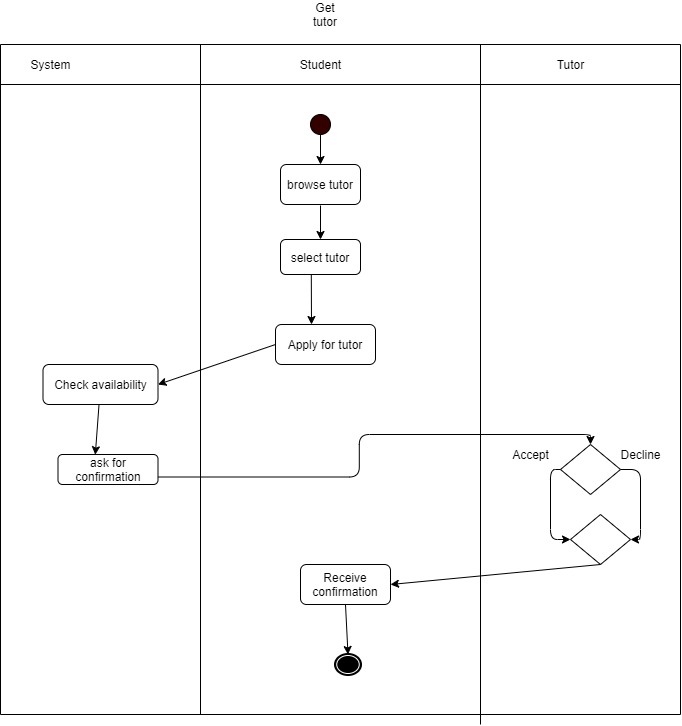

The diagram above was exported from draw.io. Its source (the exported page's mxGraphModel, read from the mxfile embedded in the PNG):
<mxGraphModel dx="1038" dy="523" grid="1" gridSize="10" guides="1" tooltips="1" connect="1" arrows="1" fold="1" page="1" pageScale="1" pageWidth="850" pageHeight="1100" math="0" shadow="0">
  <root>
    <mxCell id="0" />
    <mxCell id="1" parent="0" />
    <mxCell id="RFIei6wMyHYTJ7MpXceT-1" value="" style="ellipse;whiteSpace=wrap;html=1;aspect=fixed;fillColor=#330000;" vertex="1" parent="1">
      <mxGeometry x="390" y="150" width="20" height="20" as="geometry" />
    </mxCell>
    <mxCell id="RFIei6wMyHYTJ7MpXceT-2" value="browse tutor" style="rounded=1;whiteSpace=wrap;html=1;fillColor=#FFFFFF;" vertex="1" parent="1">
      <mxGeometry x="360" y="200" width="80" height="40" as="geometry" />
    </mxCell>
    <mxCell id="RFIei6wMyHYTJ7MpXceT-3" value="select tutor" style="rounded=1;whiteSpace=wrap;html=1;fillColor=#FFFFFF;" vertex="1" parent="1">
      <mxGeometry x="360" y="275" width="80" height="35" as="geometry" />
    </mxCell>
    <mxCell id="RFIei6wMyHYTJ7MpXceT-5" value="ask for confirmation" style="rounded=1;whiteSpace=wrap;html=1;fillColor=#FFFFFF;" vertex="1" parent="1">
      <mxGeometry x="137.5" y="490" width="100" height="30" as="geometry" />
    </mxCell>
    <mxCell id="RFIei6wMyHYTJ7MpXceT-6" value="Check availability" style="rounded=1;whiteSpace=wrap;html=1;fillColor=#FFFFFF;" vertex="1" parent="1">
      <mxGeometry x="122.5" y="400" width="115" height="40" as="geometry" />
    </mxCell>
    <mxCell id="RFIei6wMyHYTJ7MpXceT-9" value="" style="endArrow=classic;html=1;exitX=0.5;exitY=1;exitDx=0;exitDy=0;entryX=0.5;entryY=0;entryDx=0;entryDy=0;" edge="1" parent="1" source="RFIei6wMyHYTJ7MpXceT-1" target="RFIei6wMyHYTJ7MpXceT-2">
      <mxGeometry width="50" height="50" relative="1" as="geometry">
        <mxPoint x="400" y="320" as="sourcePoint" />
        <mxPoint x="450" y="270" as="targetPoint" />
      </mxGeometry>
    </mxCell>
    <mxCell id="RFIei6wMyHYTJ7MpXceT-16" value="" style="endArrow=none;html=1;" edge="1" parent="1">
      <mxGeometry width="50" height="50" relative="1" as="geometry">
        <mxPoint x="280" y="750" as="sourcePoint" />
        <mxPoint x="280" y="80" as="targetPoint" />
      </mxGeometry>
    </mxCell>
    <mxCell id="RFIei6wMyHYTJ7MpXceT-17" value="" style="endArrow=none;html=1;" edge="1" parent="1">
      <mxGeometry width="50" height="50" relative="1" as="geometry">
        <mxPoint x="560" y="760" as="sourcePoint" />
        <mxPoint x="560" y="80" as="targetPoint" />
      </mxGeometry>
    </mxCell>
    <mxCell id="RFIei6wMyHYTJ7MpXceT-18" value="" style="endArrow=none;html=1;" edge="1" parent="1">
      <mxGeometry width="50" height="50" relative="1" as="geometry">
        <mxPoint x="80" y="120" as="sourcePoint" />
        <mxPoint x="760" y="120" as="targetPoint" />
      </mxGeometry>
    </mxCell>
    <mxCell id="RFIei6wMyHYTJ7MpXceT-19" value="" style="endArrow=none;html=1;" edge="1" parent="1">
      <mxGeometry width="50" height="50" relative="1" as="geometry">
        <mxPoint x="80" y="80" as="sourcePoint" />
        <mxPoint x="760" y="80" as="targetPoint" />
      </mxGeometry>
    </mxCell>
    <mxCell id="RFIei6wMyHYTJ7MpXceT-20" value="System" style="text;html=1;align=center;verticalAlign=middle;resizable=0;points=[];autosize=1;" vertex="1" parent="1">
      <mxGeometry x="100" y="90" width="60" height="20" as="geometry" />
    </mxCell>
    <mxCell id="RFIei6wMyHYTJ7MpXceT-21" value="Student" style="text;html=1;align=center;verticalAlign=middle;resizable=0;points=[];autosize=1;" vertex="1" parent="1">
      <mxGeometry x="370" y="90" width="60" height="20" as="geometry" />
    </mxCell>
    <mxCell id="RFIei6wMyHYTJ7MpXceT-22" value="Tutor" style="text;html=1;align=center;verticalAlign=middle;resizable=0;points=[];autosize=1;" vertex="1" parent="1">
      <mxGeometry x="630" y="90" width="40" height="20" as="geometry" />
    </mxCell>
    <mxCell id="RFIei6wMyHYTJ7MpXceT-23" value="" style="endArrow=none;html=1;" edge="1" parent="1">
      <mxGeometry width="50" height="50" relative="1" as="geometry">
        <mxPoint x="80" y="750" as="sourcePoint" />
        <mxPoint x="80" y="80" as="targetPoint" />
      </mxGeometry>
    </mxCell>
    <mxCell id="RFIei6wMyHYTJ7MpXceT-24" value="" style="endArrow=none;html=1;" edge="1" parent="1">
      <mxGeometry width="50" height="50" relative="1" as="geometry">
        <mxPoint x="760" y="750" as="sourcePoint" />
        <mxPoint x="760" y="80" as="targetPoint" />
      </mxGeometry>
    </mxCell>
    <mxCell id="RFIei6wMyHYTJ7MpXceT-26" value="Get tutor" style="text;html=1;strokeColor=none;fillColor=none;align=center;verticalAlign=middle;whiteSpace=wrap;rounded=0;" vertex="1" parent="1">
      <mxGeometry x="385" y="40" width="40" height="20" as="geometry" />
    </mxCell>
    <mxCell id="RFIei6wMyHYTJ7MpXceT-27" value="Apply for tutor" style="rounded=1;whiteSpace=wrap;html=1;" vertex="1" parent="1">
      <mxGeometry x="355" y="360" width="100" height="40" as="geometry" />
    </mxCell>
    <mxCell id="RFIei6wMyHYTJ7MpXceT-28" value="" style="endArrow=classic;html=1;entryX=0.5;entryY=0;entryDx=0;entryDy=0;" edge="1" parent="1" target="RFIei6wMyHYTJ7MpXceT-3">
      <mxGeometry width="50" height="50" relative="1" as="geometry">
        <mxPoint x="400" y="241" as="sourcePoint" />
        <mxPoint x="388" y="270" as="targetPoint" />
      </mxGeometry>
    </mxCell>
    <mxCell id="RFIei6wMyHYTJ7MpXceT-29" value="" style="endArrow=classic;html=1;exitX=0.385;exitY=1.006;exitDx=0;exitDy=0;exitPerimeter=0;" edge="1" parent="1" source="RFIei6wMyHYTJ7MpXceT-3">
      <mxGeometry width="50" height="50" relative="1" as="geometry">
        <mxPoint x="400" y="320" as="sourcePoint" />
        <mxPoint x="391" y="360" as="targetPoint" />
      </mxGeometry>
    </mxCell>
    <mxCell id="RFIei6wMyHYTJ7MpXceT-30" value="" style="endArrow=classic;html=1;exitX=0;exitY=0.5;exitDx=0;exitDy=0;entryX=1;entryY=0.5;entryDx=0;entryDy=0;" edge="1" parent="1" source="RFIei6wMyHYTJ7MpXceT-27" target="RFIei6wMyHYTJ7MpXceT-6">
      <mxGeometry width="50" height="50" relative="1" as="geometry">
        <mxPoint x="400" y="540" as="sourcePoint" />
        <mxPoint x="450" y="490" as="targetPoint" />
      </mxGeometry>
    </mxCell>
    <mxCell id="RFIei6wMyHYTJ7MpXceT-31" value="" style="endArrow=classic;html=1;entryX=0.373;entryY=0.007;entryDx=0;entryDy=0;entryPerimeter=0;" edge="1" parent="1" source="RFIei6wMyHYTJ7MpXceT-6" target="RFIei6wMyHYTJ7MpXceT-5">
      <mxGeometry width="50" height="50" relative="1" as="geometry">
        <mxPoint x="175" y="444" as="sourcePoint" />
        <mxPoint x="450" y="490" as="targetPoint" />
      </mxGeometry>
    </mxCell>
    <mxCell id="RFIei6wMyHYTJ7MpXceT-32" value="" style="rhombus;whiteSpace=wrap;html=1;" vertex="1" parent="1">
      <mxGeometry x="640" y="480" width="60" height="50" as="geometry" />
    </mxCell>
    <mxCell id="RFIei6wMyHYTJ7MpXceT-33" value="" style="endArrow=classic;html=1;exitX=1;exitY=0.75;exitDx=0;exitDy=0;entryX=0.5;entryY=0;entryDx=0;entryDy=0;edgeStyle=orthogonalEdgeStyle;" edge="1" parent="1" source="RFIei6wMyHYTJ7MpXceT-5" target="RFIei6wMyHYTJ7MpXceT-32">
      <mxGeometry width="50" height="50" relative="1" as="geometry">
        <mxPoint x="400" y="540" as="sourcePoint" />
        <mxPoint x="450" y="490" as="targetPoint" />
      </mxGeometry>
    </mxCell>
    <mxCell id="RFIei6wMyHYTJ7MpXceT-34" value="" style="endArrow=classic;html=1;exitX=0;exitY=0.5;exitDx=0;exitDy=0;entryX=0;entryY=0.5;entryDx=0;entryDy=0;edgeStyle=orthogonalEdgeStyle;" edge="1" parent="1" source="RFIei6wMyHYTJ7MpXceT-32" target="RFIei6wMyHYTJ7MpXceT-38">
      <mxGeometry width="50" height="50" relative="1" as="geometry">
        <mxPoint x="400" y="540" as="sourcePoint" />
        <mxPoint x="580" y="505" as="targetPoint" />
      </mxGeometry>
    </mxCell>
    <mxCell id="RFIei6wMyHYTJ7MpXceT-35" value="" style="endArrow=classic;html=1;exitX=1;exitY=0.5;exitDx=0;exitDy=0;entryX=1;entryY=0.5;entryDx=0;entryDy=0;edgeStyle=orthogonalEdgeStyle;" edge="1" parent="1" source="RFIei6wMyHYTJ7MpXceT-32" target="RFIei6wMyHYTJ7MpXceT-38">
      <mxGeometry width="50" height="50" relative="1" as="geometry">
        <mxPoint x="400" y="540" as="sourcePoint" />
        <mxPoint x="750" y="505" as="targetPoint" />
      </mxGeometry>
    </mxCell>
    <mxCell id="RFIei6wMyHYTJ7MpXceT-36" value="Accept" style="text;html=1;align=center;verticalAlign=middle;resizable=0;points=[];autosize=1;" vertex="1" parent="1">
      <mxGeometry x="585" y="480" width="50" height="20" as="geometry" />
    </mxCell>
    <mxCell id="RFIei6wMyHYTJ7MpXceT-37" value="Decline" style="text;html=1;align=center;verticalAlign=middle;resizable=0;points=[];autosize=1;" vertex="1" parent="1">
      <mxGeometry x="690" y="480" width="60" height="20" as="geometry" />
    </mxCell>
    <mxCell id="RFIei6wMyHYTJ7MpXceT-38" value="" style="rhombus;whiteSpace=wrap;html=1;" vertex="1" parent="1">
      <mxGeometry x="650" y="550" width="60" height="50" as="geometry" />
    </mxCell>
    <mxCell id="RFIei6wMyHYTJ7MpXceT-39" value="Receive confirmation" style="rounded=1;whiteSpace=wrap;html=1;" vertex="1" parent="1">
      <mxGeometry x="380" y="600" width="90" height="40" as="geometry" />
    </mxCell>
    <mxCell id="RFIei6wMyHYTJ7MpXceT-40" value="" style="endArrow=classic;html=1;exitX=0.5;exitY=1;exitDx=0;exitDy=0;entryX=1;entryY=0.5;entryDx=0;entryDy=0;" edge="1" parent="1" source="RFIei6wMyHYTJ7MpXceT-38" target="RFIei6wMyHYTJ7MpXceT-39">
      <mxGeometry width="50" height="50" relative="1" as="geometry">
        <mxPoint x="400" y="520" as="sourcePoint" />
        <mxPoint x="450" y="470" as="targetPoint" />
      </mxGeometry>
    </mxCell>
    <mxCell id="RFIei6wMyHYTJ7MpXceT-41" value="" style="shape=mxgraph.bpmn.shape;html=1;verticalLabelPosition=bottom;labelBackgroundColor=#ffffff;verticalAlign=top;align=center;perimeter=ellipsePerimeter;outlineConnect=0;outline=end;symbol=terminate;fillColor=#FFFFFF;" vertex="1" parent="1">
      <mxGeometry x="415" y="690" width="25" height="20" as="geometry" />
    </mxCell>
    <mxCell id="RFIei6wMyHYTJ7MpXceT-42" value="" style="endArrow=classic;html=1;exitX=0.5;exitY=1;exitDx=0;exitDy=0;entryX=0.5;entryY=0;entryDx=0;entryDy=0;" edge="1" parent="1" source="RFIei6wMyHYTJ7MpXceT-39" target="RFIei6wMyHYTJ7MpXceT-41">
      <mxGeometry width="50" height="50" relative="1" as="geometry">
        <mxPoint x="400" y="520" as="sourcePoint" />
        <mxPoint x="450" y="470" as="targetPoint" />
      </mxGeometry>
    </mxCell>
    <mxCell id="RFIei6wMyHYTJ7MpXceT-43" value="" style="endArrow=none;html=1;" edge="1" parent="1">
      <mxGeometry width="50" height="50" relative="1" as="geometry">
        <mxPoint x="80" y="750" as="sourcePoint" />
        <mxPoint x="760" y="750" as="targetPoint" />
      </mxGeometry>
    </mxCell>
  </root>
</mxGraphModel>